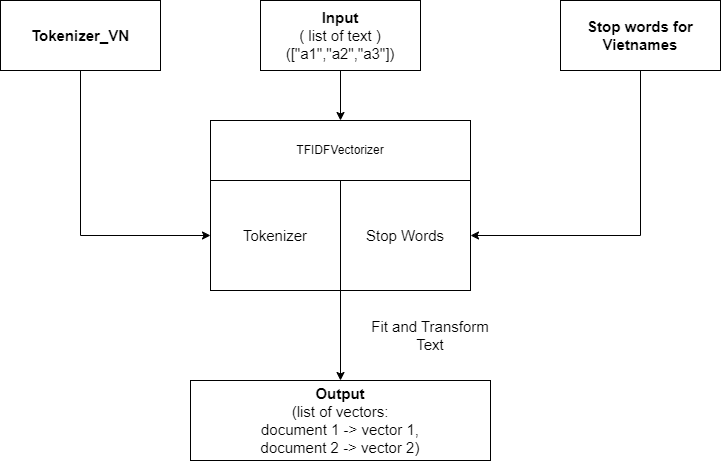

The diagram above was exported from draw.io. Its source (the exported page's mxGraphModel, read from the mxfile embedded in the PNG):
<mxGraphModel dx="1038" dy="489" grid="1" gridSize="10" guides="1" tooltips="1" connect="1" arrows="1" fold="1" page="1" pageScale="1" pageWidth="850" pageHeight="1100" math="0" shadow="0">
  <root>
    <mxCell id="0" />
    <mxCell id="1" parent="0" />
    <mxCell id="moM5BpR3tLdvCvp0GAku-8" value="" style="edgeStyle=orthogonalEdgeStyle;rounded=0;orthogonalLoop=1;jettySize=auto;html=1;fontSize=15;" edge="1" parent="1" source="moM5BpR3tLdvCvp0GAku-1" target="moM5BpR3tLdvCvp0GAku-7">
      <mxGeometry relative="1" as="geometry" />
    </mxCell>
    <mxCell id="moM5BpR3tLdvCvp0GAku-1" value="&lt;span style=&quot;font-size: 15px;&quot;&gt;&lt;font style=&quot;font-size: 15px;&quot;&gt;&lt;b&gt;Input&lt;/b&gt;&lt;br&gt;( list of text )&lt;br&gt;([&quot;a1&quot;,&quot;a2&quot;,&quot;a3&quot;])&lt;br&gt;&lt;/font&gt;&lt;/span&gt;" style="rounded=0;whiteSpace=wrap;html=1;" vertex="1" parent="1">
      <mxGeometry x="320" y="70" width="160" height="70" as="geometry" />
    </mxCell>
    <mxCell id="moM5BpR3tLdvCvp0GAku-7" value="TFIDFVectorizer" style="whiteSpace=wrap;html=1;rounded=0;" vertex="1" parent="1">
      <mxGeometry x="270" y="190" width="260" height="60" as="geometry" />
    </mxCell>
    <mxCell id="moM5BpR3tLdvCvp0GAku-9" value="Tokenizer" style="rounded=0;whiteSpace=wrap;html=1;fontSize=15;" vertex="1" parent="1">
      <mxGeometry x="270" y="250" width="130" height="110" as="geometry" />
    </mxCell>
    <mxCell id="moM5BpR3tLdvCvp0GAku-10" value="Stop Words" style="rounded=0;whiteSpace=wrap;html=1;fontSize=15;" vertex="1" parent="1">
      <mxGeometry x="400" y="250" width="130" height="110" as="geometry" />
    </mxCell>
    <mxCell id="moM5BpR3tLdvCvp0GAku-14" style="edgeStyle=orthogonalEdgeStyle;rounded=0;orthogonalLoop=1;jettySize=auto;html=1;fontSize=15;entryX=0;entryY=0.5;entryDx=0;entryDy=0;" edge="1" parent="1" source="moM5BpR3tLdvCvp0GAku-11" target="moM5BpR3tLdvCvp0GAku-9">
      <mxGeometry relative="1" as="geometry">
        <mxPoint x="140" y="310" as="targetPoint" />
        <Array as="points">
          <mxPoint x="140" y="305" />
        </Array>
      </mxGeometry>
    </mxCell>
    <mxCell id="moM5BpR3tLdvCvp0GAku-11" value="&lt;span style=&quot;font-size: 15px;&quot;&gt;&lt;font style=&quot;font-size: 15px;&quot;&gt;&lt;b&gt;Tokenizer_VN&lt;/b&gt;&lt;br&gt;&lt;/font&gt;&lt;/span&gt;" style="rounded=0;whiteSpace=wrap;html=1;" vertex="1" parent="1">
      <mxGeometry x="60" y="70" width="160" height="70" as="geometry" />
    </mxCell>
    <mxCell id="moM5BpR3tLdvCvp0GAku-15" style="edgeStyle=orthogonalEdgeStyle;rounded=0;orthogonalLoop=1;jettySize=auto;html=1;entryX=1;entryY=0.5;entryDx=0;entryDy=0;fontSize=15;" edge="1" parent="1" source="moM5BpR3tLdvCvp0GAku-12" target="moM5BpR3tLdvCvp0GAku-10">
      <mxGeometry relative="1" as="geometry">
        <Array as="points">
          <mxPoint x="700" y="305" />
        </Array>
      </mxGeometry>
    </mxCell>
    <mxCell id="moM5BpR3tLdvCvp0GAku-12" value="&lt;span style=&quot;font-size: 15px;&quot;&gt;&lt;font style=&quot;font-size: 15px;&quot;&gt;&lt;b&gt;Stop words for Vietnames&lt;/b&gt;&lt;br&gt;&lt;/font&gt;&lt;/span&gt;" style="rounded=0;whiteSpace=wrap;html=1;" vertex="1" parent="1">
      <mxGeometry x="620" y="70" width="160" height="70" as="geometry" />
    </mxCell>
    <mxCell id="moM5BpR3tLdvCvp0GAku-16" value="" style="endArrow=classic;html=1;rounded=0;fontSize=15;exitX=0;exitY=1;exitDx=0;exitDy=0;" edge="1" parent="1" source="moM5BpR3tLdvCvp0GAku-10">
      <mxGeometry width="50" height="50" relative="1" as="geometry">
        <mxPoint x="400" y="320" as="sourcePoint" />
        <mxPoint x="400" y="450" as="targetPoint" />
      </mxGeometry>
    </mxCell>
    <mxCell id="moM5BpR3tLdvCvp0GAku-17" value="Fit and Transform Text" style="text;html=1;strokeColor=none;fillColor=none;align=center;verticalAlign=middle;whiteSpace=wrap;rounded=0;fontSize=15;" vertex="1" parent="1">
      <mxGeometry x="420" y="390" width="140" height="30" as="geometry" />
    </mxCell>
    <mxCell id="moM5BpR3tLdvCvp0GAku-18" value="&lt;font style=&quot;font-size: 15px;&quot;&gt;&lt;b&gt;Output&lt;/b&gt;&lt;br&gt;(list of vectors:&lt;br&gt;document 1 -&amp;gt; vector 1,&lt;br&gt;document 2 -&amp;gt; vector 2)&lt;br&gt;&lt;/font&gt;" style="rounded=0;whiteSpace=wrap;html=1;fontSize=15;" vertex="1" parent="1">
      <mxGeometry x="250" y="450" width="300" height="80" as="geometry" />
    </mxCell>
  </root>
</mxGraphModel>